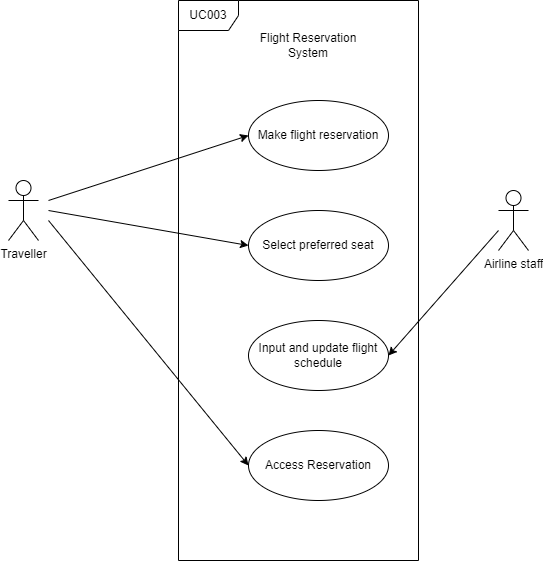

The diagram above was exported from draw.io. Its source (the exported page's mxGraphModel, read from the mxfile embedded in the PNG):
<mxGraphModel dx="540" dy="767" grid="1" gridSize="10" guides="1" tooltips="1" connect="1" arrows="1" fold="1" page="1" pageScale="1" pageWidth="850" pageHeight="1100" math="0" shadow="0">
  <root>
    <mxCell id="0" />
    <mxCell id="1" parent="0" />
    <mxCell id="yfg7pn5PJfYjQewTP6mT-1" value="UC003" style="shape=umlFrame;whiteSpace=wrap;html=1;pointerEvents=0;" parent="1" vertex="1">
      <mxGeometry x="200" y="160" width="240" height="560" as="geometry" />
    </mxCell>
    <mxCell id="yfg7pn5PJfYjQewTP6mT-2" value="Traveller" style="shape=umlActor;verticalLabelPosition=bottom;verticalAlign=top;html=1;" parent="1" vertex="1">
      <mxGeometry x="30" y="340" width="30" height="60" as="geometry" />
    </mxCell>
    <mxCell id="yfg7pn5PJfYjQewTP6mT-4" value="Make flight reservation" style="ellipse;whiteSpace=wrap;html=1;" parent="1" vertex="1">
      <mxGeometry x="270" y="260" width="140" height="70" as="geometry" />
    </mxCell>
    <mxCell id="yfg7pn5PJfYjQewTP6mT-5" value="" style="endArrow=classic;html=1;rounded=0;entryX=0;entryY=0.5;entryDx=0;entryDy=0;" parent="1" target="yfg7pn5PJfYjQewTP6mT-4" edge="1">
      <mxGeometry width="50" height="50" relative="1" as="geometry">
        <mxPoint x="70" y="360" as="sourcePoint" />
        <mxPoint x="310" y="400" as="targetPoint" />
      </mxGeometry>
    </mxCell>
    <mxCell id="vMk-89LMuY97RCCoDOLA-2" value="Select preferred seat" style="ellipse;whiteSpace=wrap;html=1;" vertex="1" parent="1">
      <mxGeometry x="270" y="370" width="140" height="70" as="geometry" />
    </mxCell>
    <mxCell id="vMk-89LMuY97RCCoDOLA-6" value="Input and update flight schedule" style="ellipse;whiteSpace=wrap;html=1;" vertex="1" parent="1">
      <mxGeometry x="270" y="480" width="140" height="70" as="geometry" />
    </mxCell>
    <mxCell id="vMk-89LMuY97RCCoDOLA-15" value="Airline staff" style="shape=umlActor;verticalLabelPosition=bottom;verticalAlign=top;html=1;" vertex="1" parent="1">
      <mxGeometry x="520" y="350" width="30" height="60" as="geometry" />
    </mxCell>
    <mxCell id="vMk-89LMuY97RCCoDOLA-16" value="" style="endArrow=classic;html=1;rounded=0;entryX=1;entryY=0.5;entryDx=0;entryDy=0;" edge="1" parent="1" target="vMk-89LMuY97RCCoDOLA-6">
      <mxGeometry width="50" height="50" relative="1" as="geometry">
        <mxPoint x="520" y="390" as="sourcePoint" />
        <mxPoint x="280" y="285" as="targetPoint" />
      </mxGeometry>
    </mxCell>
    <mxCell id="vMk-89LMuY97RCCoDOLA-17" value="Access Reservation" style="ellipse;whiteSpace=wrap;html=1;" vertex="1" parent="1">
      <mxGeometry x="270" y="590" width="140" height="70" as="geometry" />
    </mxCell>
    <mxCell id="vMk-89LMuY97RCCoDOLA-18" value="" style="endArrow=classic;html=1;rounded=0;entryX=0;entryY=0.5;entryDx=0;entryDy=0;" edge="1" parent="1" target="vMk-89LMuY97RCCoDOLA-2">
      <mxGeometry width="50" height="50" relative="1" as="geometry">
        <mxPoint x="70" y="370" as="sourcePoint" />
        <mxPoint x="280" y="285" as="targetPoint" />
      </mxGeometry>
    </mxCell>
    <mxCell id="vMk-89LMuY97RCCoDOLA-19" value="" style="endArrow=classic;html=1;rounded=0;entryX=0;entryY=0.5;entryDx=0;entryDy=0;" edge="1" parent="1" target="vMk-89LMuY97RCCoDOLA-17">
      <mxGeometry width="50" height="50" relative="1" as="geometry">
        <mxPoint x="70" y="380" as="sourcePoint" />
        <mxPoint x="280" y="415" as="targetPoint" />
      </mxGeometry>
    </mxCell>
    <mxCell id="vMk-89LMuY97RCCoDOLA-21" value="Flight Reservation System" style="text;html=1;strokeColor=none;fillColor=none;align=center;verticalAlign=middle;whiteSpace=wrap;rounded=0;" vertex="1" parent="1">
      <mxGeometry x="260" y="190" width="140" height="30" as="geometry" />
    </mxCell>
  </root>
</mxGraphModel>